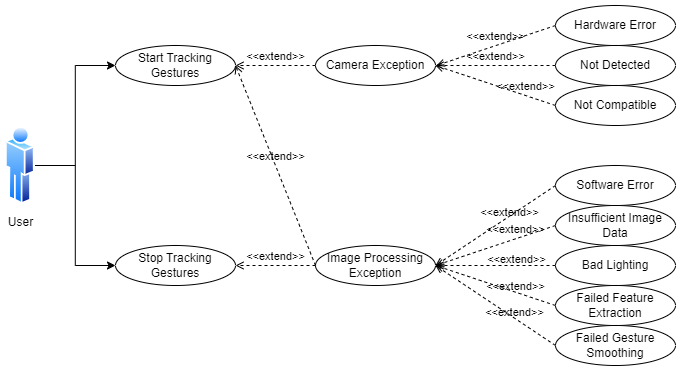

The diagram above was exported from draw.io. Its source (the exported page's mxGraphModel, read from the mxfile embedded in the PNG):
<mxGraphModel dx="1050" dy="621" grid="1" gridSize="10" guides="1" tooltips="1" connect="1" arrows="1" fold="1" page="1" pageScale="1" pageWidth="850" pageHeight="1100" math="0" shadow="0">
  <root>
    <mxCell id="0" />
    <mxCell id="1" parent="0" />
    <mxCell id="1i9Pn6WmNeJZusJi9SmJ-7" style="edgeStyle=orthogonalEdgeStyle;rounded=0;orthogonalLoop=1;jettySize=auto;html=1;entryX=0;entryY=0.5;entryDx=0;entryDy=0;" edge="1" parent="1" source="mCKGkqLL3HLn8yg70_FA-128" target="1i9Pn6WmNeJZusJi9SmJ-4">
      <mxGeometry relative="1" as="geometry" />
    </mxCell>
    <mxCell id="1i9Pn6WmNeJZusJi9SmJ-8" style="edgeStyle=orthogonalEdgeStyle;rounded=0;orthogonalLoop=1;jettySize=auto;html=1;entryX=0;entryY=0.5;entryDx=0;entryDy=0;" edge="1" parent="1" source="mCKGkqLL3HLn8yg70_FA-128" target="1i9Pn6WmNeJZusJi9SmJ-5">
      <mxGeometry relative="1" as="geometry" />
    </mxCell>
    <mxCell id="mCKGkqLL3HLn8yg70_FA-128" value="User" style="image;aspect=fixed;perimeter=ellipsePerimeter;html=1;align=center;shadow=0;dashed=0;spacingTop=3;image=img/lib/active_directory/user.svg;" parent="1" vertex="1">
      <mxGeometry x="90" y="490" width="29.6" height="80" as="geometry" />
    </mxCell>
    <mxCell id="1i9Pn6WmNeJZusJi9SmJ-4" value="Start Tracking Gestures" style="ellipse;whiteSpace=wrap;html=1;" vertex="1" parent="1">
      <mxGeometry x="200" y="410" width="120" height="40" as="geometry" />
    </mxCell>
    <mxCell id="1i9Pn6WmNeJZusJi9SmJ-5" value="Stop Tracking Gestures" style="ellipse;whiteSpace=wrap;html=1;" vertex="1" parent="1">
      <mxGeometry x="200" y="610" width="120" height="40" as="geometry" />
    </mxCell>
    <mxCell id="1i9Pn6WmNeJZusJi9SmJ-9" value="Camera Exception" style="ellipse;whiteSpace=wrap;html=1;" vertex="1" parent="1">
      <mxGeometry x="400" y="410" width="120" height="40" as="geometry" />
    </mxCell>
    <mxCell id="1i9Pn6WmNeJZusJi9SmJ-10" value="Image Processing Exception" style="ellipse;whiteSpace=wrap;html=1;" vertex="1" parent="1">
      <mxGeometry x="400" y="610" width="120" height="40" as="geometry" />
    </mxCell>
    <mxCell id="1i9Pn6WmNeJZusJi9SmJ-11" value="&amp;lt;&amp;lt;extend&amp;gt;&amp;gt;" style="html=1;verticalAlign=bottom;labelBackgroundColor=none;endArrow=open;endFill=0;dashed=1;rounded=0;exitX=0;exitY=0.5;exitDx=0;exitDy=0;entryX=1;entryY=0.5;entryDx=0;entryDy=0;" edge="1" parent="1" source="1i9Pn6WmNeJZusJi9SmJ-9" target="1i9Pn6WmNeJZusJi9SmJ-4">
      <mxGeometry width="160" relative="1" as="geometry">
        <mxPoint x="560" y="485" as="sourcePoint" />
        <mxPoint x="560" y="525" as="targetPoint" />
        <mxPoint as="offset" />
      </mxGeometry>
    </mxCell>
    <mxCell id="1i9Pn6WmNeJZusJi9SmJ-12" value="&amp;lt;&amp;lt;extend&amp;gt;&amp;gt;" style="html=1;verticalAlign=bottom;labelBackgroundColor=none;endArrow=open;endFill=0;dashed=1;rounded=0;entryX=1;entryY=0.5;entryDx=0;entryDy=0;" edge="1" parent="1" target="1i9Pn6WmNeJZusJi9SmJ-5">
      <mxGeometry width="160" relative="1" as="geometry">
        <mxPoint x="400" y="630" as="sourcePoint" />
        <mxPoint x="320" y="619.76" as="targetPoint" />
        <mxPoint as="offset" />
      </mxGeometry>
    </mxCell>
    <mxCell id="1i9Pn6WmNeJZusJi9SmJ-13" value="&amp;lt;&amp;lt;extend&amp;gt;&amp;gt;" style="html=1;verticalAlign=bottom;labelBackgroundColor=none;endArrow=open;endFill=0;dashed=1;rounded=0;exitX=0;exitY=0.5;exitDx=0;exitDy=0;entryX=1;entryY=0.5;entryDx=0;entryDy=0;" edge="1" parent="1" source="1i9Pn6WmNeJZusJi9SmJ-10" target="1i9Pn6WmNeJZusJi9SmJ-4">
      <mxGeometry width="160" relative="1" as="geometry">
        <mxPoint x="380" y="535" as="sourcePoint" />
        <mxPoint x="320" y="485" as="targetPoint" />
        <mxPoint as="offset" />
      </mxGeometry>
    </mxCell>
    <mxCell id="1i9Pn6WmNeJZusJi9SmJ-14" value="Hardware Error" style="ellipse;whiteSpace=wrap;html=1;" vertex="1" parent="1">
      <mxGeometry x="640" y="370" width="120" height="40" as="geometry" />
    </mxCell>
    <mxCell id="1i9Pn6WmNeJZusJi9SmJ-15" value="Not Detected" style="ellipse;whiteSpace=wrap;html=1;" vertex="1" parent="1">
      <mxGeometry x="640" y="410" width="120" height="40" as="geometry" />
    </mxCell>
    <mxCell id="1i9Pn6WmNeJZusJi9SmJ-16" value="Not Compatible" style="ellipse;whiteSpace=wrap;html=1;" vertex="1" parent="1">
      <mxGeometry x="640" y="450" width="120" height="40" as="geometry" />
    </mxCell>
    <mxCell id="1i9Pn6WmNeJZusJi9SmJ-17" value="&amp;lt;&amp;lt;extend&amp;gt;&amp;gt;" style="html=1;verticalAlign=bottom;labelBackgroundColor=none;endArrow=open;endFill=0;dashed=1;rounded=0;exitX=0;exitY=0.5;exitDx=0;exitDy=0;" edge="1" parent="1" source="1i9Pn6WmNeJZusJi9SmJ-14">
      <mxGeometry x="0.0076" width="160" relative="1" as="geometry">
        <mxPoint x="545" y="380" as="sourcePoint" />
        <mxPoint x="521" y="430" as="targetPoint" />
        <mxPoint as="offset" />
      </mxGeometry>
    </mxCell>
    <mxCell id="1i9Pn6WmNeJZusJi9SmJ-18" value="&amp;lt;&amp;lt;extend&amp;gt;&amp;gt;" style="html=1;verticalAlign=bottom;labelBackgroundColor=none;endArrow=open;endFill=0;dashed=1;rounded=0;exitX=0;exitY=0.5;exitDx=0;exitDy=0;entryX=1;entryY=0.5;entryDx=0;entryDy=0;" edge="1" parent="1" source="1i9Pn6WmNeJZusJi9SmJ-15" target="1i9Pn6WmNeJZusJi9SmJ-9">
      <mxGeometry width="160" relative="1" as="geometry">
        <mxPoint x="570" y="480" as="sourcePoint" />
        <mxPoint x="490" y="480" as="targetPoint" />
        <mxPoint as="offset" />
      </mxGeometry>
    </mxCell>
    <mxCell id="1i9Pn6WmNeJZusJi9SmJ-19" value="&amp;lt;&amp;lt;extend&amp;gt;&amp;gt;" style="html=1;verticalAlign=bottom;labelBackgroundColor=none;endArrow=open;endFill=0;dashed=1;rounded=0;exitX=0;exitY=0.5;exitDx=0;exitDy=0;" edge="1" parent="1" source="1i9Pn6WmNeJZusJi9SmJ-16">
      <mxGeometry x="-0.5" width="160" relative="1" as="geometry">
        <mxPoint x="430" y="460" as="sourcePoint" />
        <mxPoint x="520" y="430" as="targetPoint" />
        <mxPoint as="offset" />
      </mxGeometry>
    </mxCell>
    <mxCell id="1i9Pn6WmNeJZusJi9SmJ-20" value="Bad Lighting" style="ellipse;whiteSpace=wrap;html=1;" vertex="1" parent="1">
      <mxGeometry x="640" y="610" width="120" height="40" as="geometry" />
    </mxCell>
    <mxCell id="1i9Pn6WmNeJZusJi9SmJ-21" value="Insufficient Image Data" style="ellipse;whiteSpace=wrap;html=1;" vertex="1" parent="1">
      <mxGeometry x="640" y="570" width="120" height="40" as="geometry" />
    </mxCell>
    <mxCell id="1i9Pn6WmNeJZusJi9SmJ-22" value="Software Error" style="ellipse;whiteSpace=wrap;html=1;" vertex="1" parent="1">
      <mxGeometry x="640" y="530" width="120" height="40" as="geometry" />
    </mxCell>
    <mxCell id="1i9Pn6WmNeJZusJi9SmJ-23" value="&amp;lt;&amp;lt;extend&amp;gt;&amp;gt;" style="html=1;verticalAlign=bottom;labelBackgroundColor=none;endArrow=open;endFill=0;dashed=1;rounded=0;exitX=0;exitY=0.5;exitDx=0;exitDy=0;entryX=1;entryY=0.5;entryDx=0;entryDy=0;" edge="1" parent="1" source="1i9Pn6WmNeJZusJi9SmJ-21" target="1i9Pn6WmNeJZusJi9SmJ-10">
      <mxGeometry x="-0.3333" width="160" relative="1" as="geometry">
        <mxPoint x="650" y="520" as="sourcePoint" />
        <mxPoint x="530" y="480" as="targetPoint" />
        <mxPoint as="offset" />
      </mxGeometry>
    </mxCell>
    <mxCell id="1i9Pn6WmNeJZusJi9SmJ-24" value="&amp;lt;&amp;lt;extend&amp;gt;&amp;gt;" style="html=1;verticalAlign=bottom;labelBackgroundColor=none;endArrow=open;endFill=0;dashed=1;rounded=0;exitX=0;exitY=0.5;exitDx=0;exitDy=0;entryX=1;entryY=0.5;entryDx=0;entryDy=0;" edge="1" parent="1" source="1i9Pn6WmNeJZusJi9SmJ-22" target="1i9Pn6WmNeJZusJi9SmJ-10">
      <mxGeometry x="-0.1939" y="4" width="160" relative="1" as="geometry">
        <mxPoint x="650" y="640" as="sourcePoint" />
        <mxPoint x="530" y="640" as="targetPoint" />
        <mxPoint as="offset" />
      </mxGeometry>
    </mxCell>
    <mxCell id="1i9Pn6WmNeJZusJi9SmJ-25" value="&amp;lt;&amp;lt;extend&amp;gt;&amp;gt;" style="html=1;verticalAlign=bottom;labelBackgroundColor=none;endArrow=open;endFill=0;dashed=1;rounded=0;exitX=0;exitY=0.5;exitDx=0;exitDy=0;entryX=1;entryY=0.5;entryDx=0;entryDy=0;" edge="1" parent="1" source="1i9Pn6WmNeJZusJi9SmJ-20" target="1i9Pn6WmNeJZusJi9SmJ-10">
      <mxGeometry x="-0.35" y="3" width="160" relative="1" as="geometry">
        <mxPoint x="645" y="600" as="sourcePoint" />
        <mxPoint x="530" y="640" as="targetPoint" />
        <mxPoint as="offset" />
      </mxGeometry>
    </mxCell>
    <mxCell id="1i9Pn6WmNeJZusJi9SmJ-26" value="Failed Feature Extraction" style="ellipse;whiteSpace=wrap;html=1;" vertex="1" parent="1">
      <mxGeometry x="640" y="650" width="120" height="40" as="geometry" />
    </mxCell>
    <mxCell id="1i9Pn6WmNeJZusJi9SmJ-27" value="Failed Gesture Smoothing" style="ellipse;whiteSpace=wrap;html=1;" vertex="1" parent="1">
      <mxGeometry x="640" y="690" width="120" height="40" as="geometry" />
    </mxCell>
    <mxCell id="1i9Pn6WmNeJZusJi9SmJ-29" value="&amp;lt;&amp;lt;extend&amp;gt;&amp;gt;" style="html=1;verticalAlign=bottom;labelBackgroundColor=none;endArrow=open;endFill=0;dashed=1;rounded=0;exitX=0;exitY=0.5;exitDx=0;exitDy=0;entryX=1;entryY=0.5;entryDx=0;entryDy=0;" edge="1" parent="1" source="1i9Pn6WmNeJZusJi9SmJ-26" target="1i9Pn6WmNeJZusJi9SmJ-10">
      <mxGeometry x="-0.35" y="3" width="160" relative="1" as="geometry">
        <mxPoint x="650" y="640" as="sourcePoint" />
        <mxPoint x="530" y="640" as="targetPoint" />
        <mxPoint as="offset" />
      </mxGeometry>
    </mxCell>
    <mxCell id="1i9Pn6WmNeJZusJi9SmJ-30" value="&amp;lt;&amp;lt;extend&amp;gt;&amp;gt;" style="html=1;verticalAlign=bottom;labelBackgroundColor=none;endArrow=open;endFill=0;dashed=1;rounded=0;exitX=0;exitY=0.5;exitDx=0;exitDy=0;entryX=1;entryY=0.5;entryDx=0;entryDy=0;" edge="1" parent="1" source="1i9Pn6WmNeJZusJi9SmJ-27" target="1i9Pn6WmNeJZusJi9SmJ-10">
      <mxGeometry x="-0.35" y="3" width="160" relative="1" as="geometry">
        <mxPoint x="650" y="680" as="sourcePoint" />
        <mxPoint x="530" y="640" as="targetPoint" />
        <mxPoint as="offset" />
      </mxGeometry>
    </mxCell>
  </root>
</mxGraphModel>